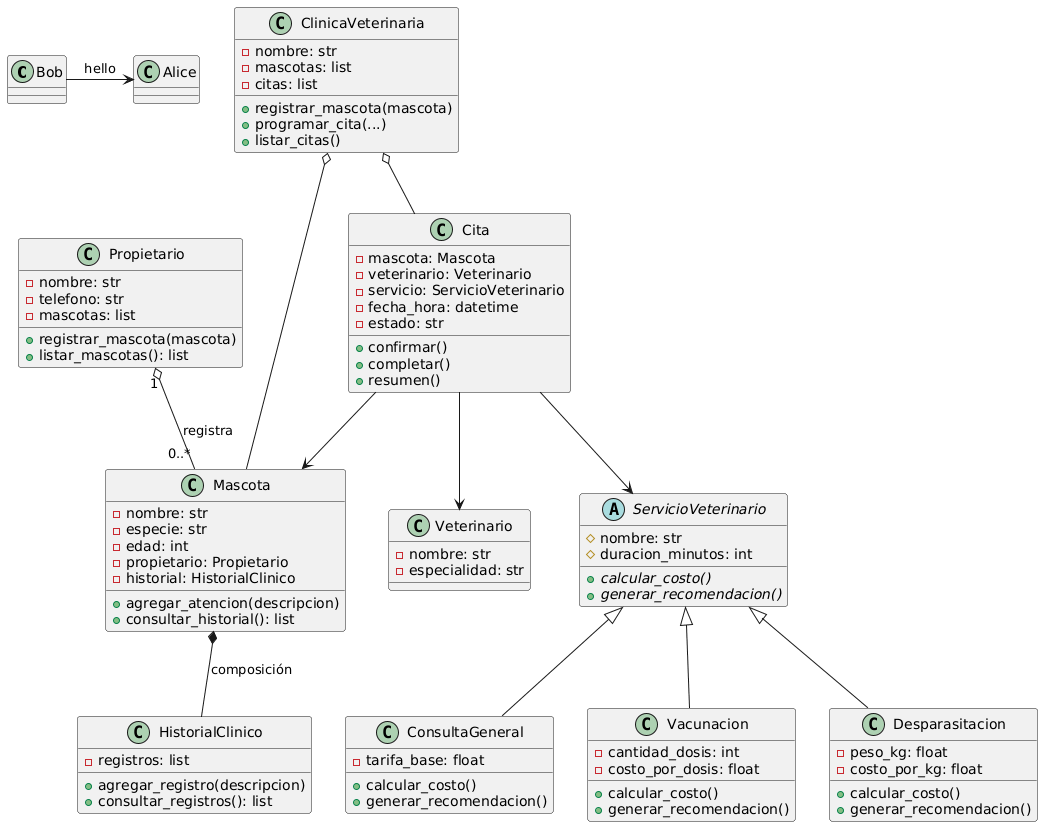

The diagram above was rendered by PlantUML. Its source (embedded in the PNG):
@startuml
Bob -> Alice : hello

skinparam classAttributeIconSize 0

class HistorialClinico {
  -registros: list
  +agregar_registro(descripcion)
  +consultar_registros(): list
}

class Propietario {
  -nombre: str
  -telefono: str
  -mascotas: list
  +registrar_mascota(mascota)
  +listar_mascotas(): list
}

class Mascota {
  -nombre: str
  -especie: str
  -edad: int
  -propietario: Propietario
  -historial: HistorialClinico
  +agregar_atencion(descripcion)
  +consultar_historial(): list
}

class Veterinario {
  -nombre: str
  -especialidad: str
}

abstract class ServicioVeterinario {
  #nombre: str
  #duracion_minutos: int
  {abstract} +calcular_costo()
  {abstract} +generar_recomendacion()
}

class ConsultaGeneral {
  -tarifa_base: float
  +calcular_costo()
  +generar_recomendacion()
}

class Vacunacion {
  -cantidad_dosis: int
  -costo_por_dosis: float
  +calcular_costo()
  +generar_recomendacion()
}

class Desparasitacion {
  -peso_kg: float
  -costo_por_kg: float
  +calcular_costo()
  +generar_recomendacion()
}

class Cita {
  -mascota: Mascota
  -veterinario: Veterinario
  -servicio: ServicioVeterinario
  -fecha_hora: datetime
  -estado: str
  +confirmar()
  +completar()
  +resumen()
}

class ClinicaVeterinaria {
  -nombre: str
  -mascotas: list
  -citas: list
  +registrar_mascota(mascota)
  +programar_cita(...)
  +listar_citas()
}

ServicioVeterinario <|-- ConsultaGeneral
ServicioVeterinario <|-- Vacunacion
ServicioVeterinario <|-- Desparasitacion
Mascota *-- HistorialClinico : composición
Propietario "1" o-- "0..*" Mascota : registra
Cita --> Mascota
Cita --> Veterinario
Cita --> ServicioVeterinario
ClinicaVeterinaria o-- Mascota
ClinicaVeterinaria o-- Cita
@enduml